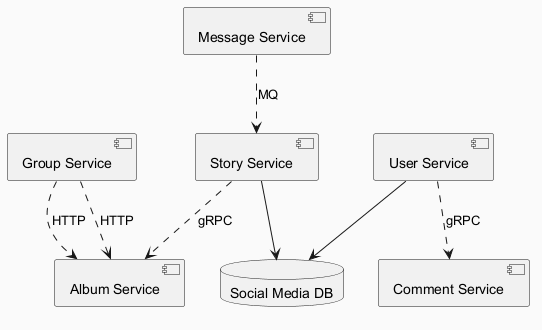

The diagram above was rendered by PlantUML. Its source (embedded in the PNG):
@startuml
skinparam backgroundColor #FAFAFA
skinparam classBackgroundColor #FFF3E0
skinparam classBorderColor #E65100
component "Story Service" as C_StoryService
component "User Service" as C_UserService
component "Album Service" as C_AlbumService
component "Comment Service" as C_CommentService
component "Message Service" as C_MessageService
component "Group Service" as C_GroupService
database "Social Media DB" as DB_social_media
C_StoryService --> DB_social_media
C_UserService --> DB_social_media
C_MessageService ..> C_StoryService : MQ
C_GroupService ..> C_AlbumService : HTTP
C_StoryService ..> C_AlbumService : gRPC
C_UserService ..> C_CommentService : gRPC
C_GroupService ..> C_AlbumService : HTTP
@enduml